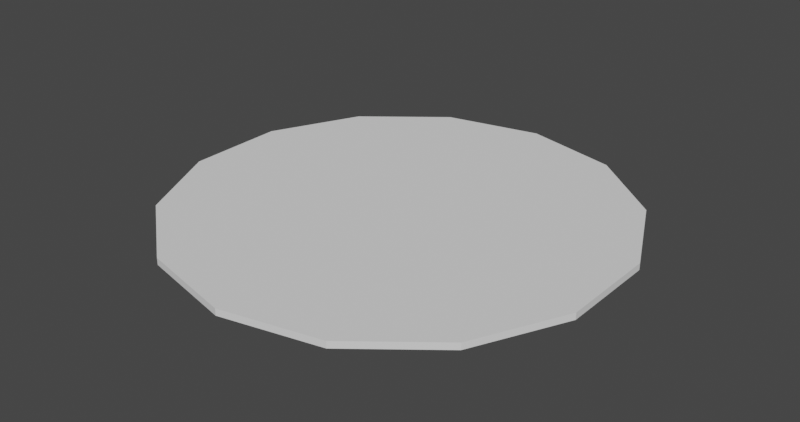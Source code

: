 # Source: stage_base.blend  (saved by Blender 4.4.30; exported with 4.5.12 LTS)
import bpy
from mathutils import Matrix  # noqa: F401  (used for matrix-valued properties, if any)

bpy.ops.wm.read_factory_settings(use_empty=True)
scene = bpy.context.scene
scene.name = 'Scene'

# ---- collections
col_collection = bpy.data.collections.new('Collection'); scene.collection.children.link(col_collection)

# ---- world
world_world = bpy.data.worlds.new('World'); scene.world = world_world
world_world.use_nodes = True; world_world.node_tree.nodes.clear()
_N = world_world.node_tree.nodes; _L = world_world.node_tree.links
n0 = _N.new('ShaderNodeOutputWorld'); n0.name = 'World Output'; n0.location = (300, 300)
n1 = _N.new('ShaderNodeBackground'); n1.name = 'Background'; n1.location = (10, 300)
n1.inputs[0].default_value = (0.05088, 0.05088, 0.05088, 1.0)
_L.new(n1.outputs[0], n0.inputs[0])
n0.is_active_output = True
world_world.color = (0.05088, 0.05088, 0.05088)
world_world.use_sun_shadow = False
world_world.sun_shadow_jitter_overblur = 0.0

# ---- meshes
me_cylinder = bpy.data.meshes.new('Cylinder')
me_cylinder.from_pydata([(0.0, 5.0, -0.25), (0.0, 5.0, 0.25), (2.169, 4.505, -0.25), (2.169, 4.505, 0.25), (3.909, 3.117, -0.25), (3.909, 3.117, 0.25), (4.875, 1.113, -0.25), (4.875, 1.113, 0.25), (4.875, -1.113, -0.25), (4.875, -1.113, 0.25), (3.909, -3.117, -0.25), (3.909, -3.117, 0.25), (2.169, -4.505, -0.25), (2.169, -4.505, 0.25), (0.0, -5.0, -0.25), (0.0, -5.0, 0.25), (-2.169, -4.505, -0.25), (-2.169, -4.505, 0.25), (-3.909, -3.117, -0.25), (-3.909, -3.117, 0.25), (-4.875, -1.113, -0.25), (-4.875, -1.113, 0.25), (-4.875, 1.113, -0.25), (-4.875, 1.113, 0.25), (-3.909, 3.117, -0.25), (-3.909, 3.117, 0.25), (-2.169, 4.505, -0.25), (-2.169, 4.505, 0.25)], [], [(0, 1, 3, 2), (2, 3, 5, 4), (4, 5, 7, 6), (6, 7, 9, 8), (8, 9, 11, 10), (10, 11, 13, 12), (12, 13, 15, 14), (14, 15, 17, 16), (16, 17, 19, 18), (18, 19, 21, 20), (20, 21, 23, 22), (22, 23, 25, 24), (3, 1, 27, 25, 23, 21, 19, 17, 15, 13, 11, 9, 7, 5), (24, 25, 27, 26), (26, 27, 1, 0), (0, 2, 4, 6, 8, 10, 12, 14, 16, 18, 20, 22, 24, 26)])
_uv = me_cylinder.uv_layers.new(name='UVMap')
_uv.uv.foreach_set('vector', [0.00526, 0.001133, 0.00526, 0.202, 0.9976, 0.202, 0.9976, 0.001133, 0.01725, 0.6144, 0.01725, 0.8153, 0.999, 0.8153, 0.999, 0.6144, 0.9862, 0.8009, 0.9862, 1.002, 0.006104, 1.002, 0.006104, 0.8009, 0.9956, 0.6115, 0.9956, 0.8123, 0.01022, 0.8123, 0.01022, 0.6115, 0.9936, 0.2062, 0.9936, 0.4071, 0.01218, 0.4071, 0.01218, 0.2062, 0.9966, 0.6105, 0.9966, 0.8114, 0.01183, 0.8114, 0.01183, 0.6105, 0.9844, 0.8, 0.9844, 1.001, 0.006724, 1.001, 0.006724, 0.8, 0.999, 0.2062, 0.999, 0.4071, -0.001844, 0.4071, -0.001844, 0.2062, 0.9978, 0.3966, 0.9978, 0.5975, 0.02506, 0.5975, 0.02506, 0.3966, 0.009966, 0.003086, 0.009966, 0.2039, 0.9978, 0.2039, 0.9978, 0.003086, 0.008362, 0.798, 0.008362, 0.9989, 0.9975, 0.9989, 0.9975, 0.798, 0.008973, 0.2062, 0.008973, 0.4071, 0.997, 0.4071, 0.997, 0.2062, 0.04952, 0.4163, -1.346e-09, 0.3135, -3.683e-10, 0.1994, 0.04952, 0.09655, 0.1387, 0.02539, 0.25, -1.827e-08, 0.3613, 0.02539, 0.4505, 0.09655, 0.5, 0.1994, 0.5, 0.3135, 0.4505, 0.4163, 0.3613, 0.4875, 0.25, 0.5129, 0.1387, 0.4875, 0.003725, 0.6086, 0.003725, 0.8094, 0.9898, 0.8094, 0.9898, 0.6086, 0.002153, 0.2062, 0.002153, 0.4071, 0.997, 0.4071, 0.997, 0.2062, 0.5, 0.3135, 0.5, 0.1994, 0.5495, 0.09655, 0.6387, 0.02539, 0.75, -4.396e-09, 0.8613, 0.02539, 0.9505, 0.09655, 1.0, 0.1994, 1.0, 0.3135, 0.9505, 0.4163, 0.8613, 0.4875, 0.75, 0.5129, 0.6387, 0.4875, 0.5495, 0.4163])
me_cylinder.update()

# ---- objects
ob_cylinder = bpy.data.objects.new('Cylinder', me_cylinder)

# ---- transforms, parenting, visibility, modifiers, constraints
ob_cylinder.location = (0.0, 0.0, 0.0)
ob_cylinder.scale = (1.0, 1.0, 0.3)

# ---- collection membership
col_collection.objects.link(ob_cylinder)

# ---- scene / render settings (as saved in the file)
scene.frame_start = 1; scene.frame_end = 250; scene.frame_set(1)
scene.render.engine = 'CYCLES'
scene.render.resolution_x = 4096
scene.render.resolution_y = 2160
scene.render.use_border = True
scene.cycles.samples = 512
scene.cycles.tile_size = 216
scene.view_settings.look = 'High Contrast'
scene.view_settings.view_transform = 'Filmic'
bpy.context.view_layer.update()

# ---- added for rendering (the .blend has no active camera and no usable light): camera, sun
cam_auto = bpy.data.cameras.new('AutoCamera')
cam_auto.lens = 50.0
cam_auto.sensor_width = 36.0
cam_auto.clip_end = 1000.0
ob_auto_camera = bpy.data.objects.new('AutoCamera', cam_auto)
scene.collection.objects.link(ob_auto_camera)
ob_auto_camera.location = (12.9224, -15.5069, 10.3379)
ob_auto_camera.rotation_euler = (1.09748, -7.21219e-08, 0.694738)
scene.camera = ob_auto_camera
light_auto_sun = bpy.data.lights.new('AutoSun', 'SUN')
light_auto_sun.energy = 3.0
light_auto_sun.angle = 0.0523599
ob_auto_sun = bpy.data.objects.new('AutoSun', light_auto_sun)
scene.collection.objects.link(ob_auto_sun)
ob_auto_sun.rotation_euler = (0.872665, 0.174533, 0.523599)
bpy.context.view_layer.update()

